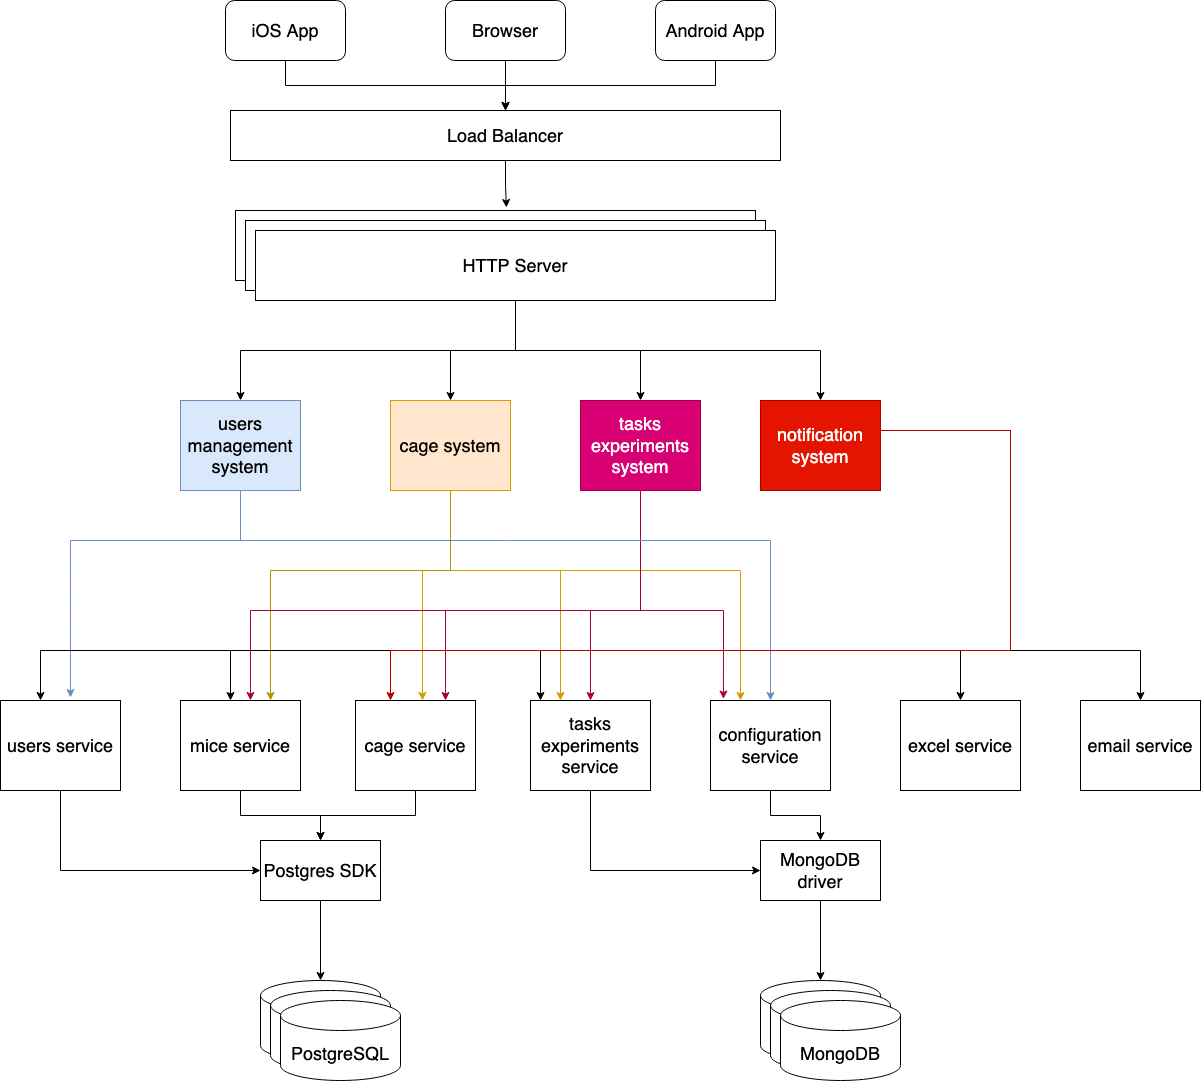

The diagram above was exported from draw.io. Its source (the exported page's mxGraphModel, read from the mxfile embedded in the PNG):
<mxGraphModel dx="2514" dy="1349" grid="1" gridSize="10" guides="1" tooltips="1" connect="1" arrows="1" fold="1" page="1" pageScale="1" pageWidth="850" pageHeight="1100" math="0" shadow="0">
  <root>
    <mxCell id="0" />
    <mxCell id="1" parent="0" />
    <mxCell id="JhejS-p6Ypmj3nrtaceD-9" style="edgeStyle=orthogonalEdgeStyle;rounded=0;orthogonalLoop=1;jettySize=auto;html=1;entryX=0.5;entryY=0;entryDx=0;entryDy=0;fontSize=18;" parent="1" source="JhejS-p6Ypmj3nrtaceD-1" target="JhejS-p6Ypmj3nrtaceD-8" edge="1">
      <mxGeometry relative="1" as="geometry" />
    </mxCell>
    <mxCell id="JhejS-p6Ypmj3nrtaceD-1" value="iOS App" style="rounded=1;whiteSpace=wrap;html=1;fontSize=18;" parent="1" vertex="1">
      <mxGeometry x="285" y="100" width="120" height="60" as="geometry" />
    </mxCell>
    <mxCell id="JhejS-p6Ypmj3nrtaceD-10" style="edgeStyle=orthogonalEdgeStyle;rounded=0;orthogonalLoop=1;jettySize=auto;html=1;entryX=0.5;entryY=0;entryDx=0;entryDy=0;fontSize=18;" parent="1" source="JhejS-p6Ypmj3nrtaceD-2" target="JhejS-p6Ypmj3nrtaceD-8" edge="1">
      <mxGeometry relative="1" as="geometry" />
    </mxCell>
    <mxCell id="JhejS-p6Ypmj3nrtaceD-2" value="Browser" style="rounded=1;whiteSpace=wrap;html=1;fontSize=18;" parent="1" vertex="1">
      <mxGeometry x="505" y="100" width="120" height="60" as="geometry" />
    </mxCell>
    <mxCell id="JhejS-p6Ypmj3nrtaceD-11" style="edgeStyle=orthogonalEdgeStyle;rounded=0;orthogonalLoop=1;jettySize=auto;html=1;entryX=0.5;entryY=0;entryDx=0;entryDy=0;fontSize=18;" parent="1" source="JhejS-p6Ypmj3nrtaceD-3" target="JhejS-p6Ypmj3nrtaceD-8" edge="1">
      <mxGeometry relative="1" as="geometry" />
    </mxCell>
    <mxCell id="JhejS-p6Ypmj3nrtaceD-3" value="Android App" style="rounded=1;whiteSpace=wrap;html=1;fontSize=18;" parent="1" vertex="1">
      <mxGeometry x="715" y="100" width="120" height="60" as="geometry" />
    </mxCell>
    <mxCell id="JhejS-p6Ypmj3nrtaceD-7" value="" style="group;fontSize=18;" parent="1" vertex="1" connectable="0">
      <mxGeometry x="295" y="310" width="540" height="90" as="geometry" />
    </mxCell>
    <mxCell id="JhejS-p6Ypmj3nrtaceD-4" value="" style="rounded=0;whiteSpace=wrap;html=1;fontSize=18;" parent="JhejS-p6Ypmj3nrtaceD-7" vertex="1">
      <mxGeometry width="520" height="70" as="geometry" />
    </mxCell>
    <mxCell id="JhejS-p6Ypmj3nrtaceD-5" value="" style="rounded=0;whiteSpace=wrap;html=1;fontSize=18;" parent="JhejS-p6Ypmj3nrtaceD-7" vertex="1">
      <mxGeometry x="10" y="10" width="520" height="70" as="geometry" />
    </mxCell>
    <mxCell id="JhejS-p6Ypmj3nrtaceD-6" value="HTTP Server" style="rounded=0;whiteSpace=wrap;html=1;fontSize=18;" parent="JhejS-p6Ypmj3nrtaceD-7" vertex="1">
      <mxGeometry x="20" y="20" width="520" height="70" as="geometry" />
    </mxCell>
    <mxCell id="JhejS-p6Ypmj3nrtaceD-12" style="edgeStyle=orthogonalEdgeStyle;rounded=0;orthogonalLoop=1;jettySize=auto;html=1;entryX=0.521;entryY=-0.043;entryDx=0;entryDy=0;entryPerimeter=0;fontSize=18;" parent="1" source="JhejS-p6Ypmj3nrtaceD-8" target="JhejS-p6Ypmj3nrtaceD-4" edge="1">
      <mxGeometry relative="1" as="geometry" />
    </mxCell>
    <mxCell id="JhejS-p6Ypmj3nrtaceD-8" value="Load Balancer" style="rounded=0;whiteSpace=wrap;html=1;fontSize=18;" parent="1" vertex="1">
      <mxGeometry x="290" y="210" width="550" height="50" as="geometry" />
    </mxCell>
    <mxCell id="JhejS-p6Ypmj3nrtaceD-27" value="" style="group;fontSize=18;" parent="1" vertex="1" connectable="0">
      <mxGeometry x="320" y="940" width="140" height="240" as="geometry" />
    </mxCell>
    <mxCell id="JhejS-p6Ypmj3nrtaceD-13" value="Postgres SDK" style="rounded=0;whiteSpace=wrap;html=1;fontSize=18;" parent="JhejS-p6Ypmj3nrtaceD-27" vertex="1">
      <mxGeometry width="120" height="60" as="geometry" />
    </mxCell>
    <mxCell id="JhejS-p6Ypmj3nrtaceD-18" value="" style="group;fontSize=18;" parent="JhejS-p6Ypmj3nrtaceD-27" vertex="1" connectable="0">
      <mxGeometry y="140" width="140" height="100" as="geometry" />
    </mxCell>
    <mxCell id="JhejS-p6Ypmj3nrtaceD-14" value="" style="shape=cylinder3;whiteSpace=wrap;html=1;boundedLbl=1;backgroundOutline=1;size=15;fontSize=18;" parent="JhejS-p6Ypmj3nrtaceD-18" vertex="1">
      <mxGeometry width="120" height="80" as="geometry" />
    </mxCell>
    <mxCell id="JhejS-p6Ypmj3nrtaceD-16" value="" style="shape=cylinder3;whiteSpace=wrap;html=1;boundedLbl=1;backgroundOutline=1;size=15;fontSize=18;" parent="JhejS-p6Ypmj3nrtaceD-18" vertex="1">
      <mxGeometry x="10" y="10" width="120" height="80" as="geometry" />
    </mxCell>
    <mxCell id="JhejS-p6Ypmj3nrtaceD-17" value="PostgreSQL" style="shape=cylinder3;whiteSpace=wrap;html=1;boundedLbl=1;backgroundOutline=1;size=15;fontSize=18;" parent="JhejS-p6Ypmj3nrtaceD-18" vertex="1">
      <mxGeometry x="20" y="20" width="120" height="80" as="geometry" />
    </mxCell>
    <mxCell id="JhejS-p6Ypmj3nrtaceD-23" style="edgeStyle=orthogonalEdgeStyle;rounded=0;orthogonalLoop=1;jettySize=auto;html=1;entryX=0.5;entryY=0;entryDx=0;entryDy=0;entryPerimeter=0;fontSize=18;" parent="JhejS-p6Ypmj3nrtaceD-27" source="JhejS-p6Ypmj3nrtaceD-13" target="JhejS-p6Ypmj3nrtaceD-14" edge="1">
      <mxGeometry relative="1" as="geometry">
        <mxPoint x="60" y="130" as="targetPoint" />
      </mxGeometry>
    </mxCell>
    <mxCell id="JhejS-p6Ypmj3nrtaceD-28" value="" style="group;fontSize=18;" parent="1" vertex="1" connectable="0">
      <mxGeometry x="820" y="940" width="140" height="240" as="geometry" />
    </mxCell>
    <mxCell id="JhejS-p6Ypmj3nrtaceD-21" value="" style="group;fontSize=18;" parent="JhejS-p6Ypmj3nrtaceD-28" vertex="1" connectable="0">
      <mxGeometry y="140" width="140" height="100" as="geometry" />
    </mxCell>
    <mxCell id="JhejS-p6Ypmj3nrtaceD-15" value="" style="shape=cylinder3;whiteSpace=wrap;html=1;boundedLbl=1;backgroundOutline=1;size=15;fontSize=18;" parent="JhejS-p6Ypmj3nrtaceD-21" vertex="1">
      <mxGeometry width="120" height="80" as="geometry" />
    </mxCell>
    <mxCell id="JhejS-p6Ypmj3nrtaceD-19" value="" style="shape=cylinder3;whiteSpace=wrap;html=1;boundedLbl=1;backgroundOutline=1;size=15;fontSize=18;" parent="JhejS-p6Ypmj3nrtaceD-21" vertex="1">
      <mxGeometry x="10" y="10" width="120" height="80" as="geometry" />
    </mxCell>
    <mxCell id="JhejS-p6Ypmj3nrtaceD-20" value="MongoDB" style="shape=cylinder3;whiteSpace=wrap;html=1;boundedLbl=1;backgroundOutline=1;size=15;fontSize=18;" parent="JhejS-p6Ypmj3nrtaceD-21" vertex="1">
      <mxGeometry x="20" y="20" width="120" height="80" as="geometry" />
    </mxCell>
    <mxCell id="JhejS-p6Ypmj3nrtaceD-26" style="edgeStyle=orthogonalEdgeStyle;rounded=0;orthogonalLoop=1;jettySize=auto;html=1;entryX=0.5;entryY=0;entryDx=0;entryDy=0;entryPerimeter=0;fontSize=18;" parent="JhejS-p6Ypmj3nrtaceD-28" source="JhejS-p6Ypmj3nrtaceD-25" target="JhejS-p6Ypmj3nrtaceD-15" edge="1">
      <mxGeometry relative="1" as="geometry" />
    </mxCell>
    <mxCell id="JhejS-p6Ypmj3nrtaceD-25" value="MongoDB driver" style="rounded=0;whiteSpace=wrap;html=1;fontSize=18;" parent="JhejS-p6Ypmj3nrtaceD-28" vertex="1">
      <mxGeometry width="120" height="60" as="geometry" />
    </mxCell>
    <mxCell id="JhejS-p6Ypmj3nrtaceD-72" style="edgeStyle=orthogonalEdgeStyle;rounded=0;orthogonalLoop=1;jettySize=auto;html=1;entryX=0.558;entryY=0;entryDx=0;entryDy=0;entryPerimeter=0;strokeColor=#d79b00;fillColor=#ffe6cc;fontSize=18;" parent="1" source="JhejS-p6Ypmj3nrtaceD-30" target="JhejS-p6Ypmj3nrtaceD-36" edge="1">
      <mxGeometry relative="1" as="geometry">
        <Array as="points">
          <mxPoint x="510" y="670" />
          <mxPoint x="482" y="670" />
        </Array>
      </mxGeometry>
    </mxCell>
    <mxCell id="JhejS-p6Ypmj3nrtaceD-76" style="edgeStyle=orthogonalEdgeStyle;rounded=0;orthogonalLoop=1;jettySize=auto;html=1;entryX=0.25;entryY=0;entryDx=0;entryDy=0;strokeColor=#d79b00;fillColor=#ffe6cc;fontSize=18;" parent="1" source="JhejS-p6Ypmj3nrtaceD-30" target="JhejS-p6Ypmj3nrtaceD-37" edge="1">
      <mxGeometry relative="1" as="geometry">
        <Array as="points">
          <mxPoint x="510" y="670" />
          <mxPoint x="620" y="670" />
        </Array>
      </mxGeometry>
    </mxCell>
    <mxCell id="JhejS-p6Ypmj3nrtaceD-78" style="edgeStyle=orthogonalEdgeStyle;rounded=0;orthogonalLoop=1;jettySize=auto;html=1;strokeColor=#d79b00;fillColor=#ffe6cc;entryX=0.25;entryY=0;entryDx=0;entryDy=0;fontSize=18;" parent="1" source="JhejS-p6Ypmj3nrtaceD-30" target="JhejS-p6Ypmj3nrtaceD-38" edge="1">
      <mxGeometry relative="1" as="geometry">
        <mxPoint x="800" y="790" as="targetPoint" />
        <Array as="points">
          <mxPoint x="510" y="670" />
          <mxPoint x="800" y="670" />
        </Array>
      </mxGeometry>
    </mxCell>
    <mxCell id="8ukd1XY1f-tvVWBn6jeH-2" style="edgeStyle=orthogonalEdgeStyle;rounded=0;orthogonalLoop=1;jettySize=auto;html=1;entryX=0.75;entryY=0;entryDx=0;entryDy=0;fillColor=#e3c800;strokeColor=#B09500;" edge="1" parent="1" source="JhejS-p6Ypmj3nrtaceD-30" target="JhejS-p6Ypmj3nrtaceD-35">
      <mxGeometry relative="1" as="geometry">
        <Array as="points">
          <mxPoint x="510" y="670" />
          <mxPoint x="330" y="670" />
        </Array>
      </mxGeometry>
    </mxCell>
    <mxCell id="JhejS-p6Ypmj3nrtaceD-30" value="cage system" style="rounded=0;whiteSpace=wrap;html=1;fillColor=#ffe6cc;strokeColor=#d79b00;fontSize=18;" parent="1" vertex="1">
      <mxGeometry x="450" y="500" width="120" height="90" as="geometry" />
    </mxCell>
    <mxCell id="JhejS-p6Ypmj3nrtaceD-73" style="edgeStyle=orthogonalEdgeStyle;rounded=0;orthogonalLoop=1;jettySize=auto;html=1;entryX=0.5;entryY=0;entryDx=0;entryDy=0;strokeColor=#A50040;fillColor=#d80073;fontSize=18;" parent="1" source="JhejS-p6Ypmj3nrtaceD-31" target="JhejS-p6Ypmj3nrtaceD-37" edge="1">
      <mxGeometry relative="1" as="geometry">
        <Array as="points">
          <mxPoint x="700" y="710" />
          <mxPoint x="650" y="710" />
        </Array>
      </mxGeometry>
    </mxCell>
    <mxCell id="JhejS-p6Ypmj3nrtaceD-77" style="edgeStyle=orthogonalEdgeStyle;rounded=0;orthogonalLoop=1;jettySize=auto;html=1;entryX=0.75;entryY=0;entryDx=0;entryDy=0;strokeColor=#A50040;fillColor=#d80073;fontSize=18;" parent="1" source="JhejS-p6Ypmj3nrtaceD-31" target="JhejS-p6Ypmj3nrtaceD-36" edge="1">
      <mxGeometry relative="1" as="geometry">
        <Array as="points">
          <mxPoint x="700" y="710" />
          <mxPoint x="505" y="710" />
        </Array>
      </mxGeometry>
    </mxCell>
    <mxCell id="JhejS-p6Ypmj3nrtaceD-79" style="edgeStyle=orthogonalEdgeStyle;rounded=0;orthogonalLoop=1;jettySize=auto;html=1;entryX=0.108;entryY=-0.017;entryDx=0;entryDy=0;entryPerimeter=0;strokeColor=#A50040;fillColor=#d80073;fontSize=18;" parent="1" source="JhejS-p6Ypmj3nrtaceD-31" target="JhejS-p6Ypmj3nrtaceD-38" edge="1">
      <mxGeometry relative="1" as="geometry">
        <Array as="points">
          <mxPoint x="700" y="710" />
          <mxPoint x="783" y="710" />
        </Array>
      </mxGeometry>
    </mxCell>
    <mxCell id="8ukd1XY1f-tvVWBn6jeH-3" style="edgeStyle=orthogonalEdgeStyle;rounded=0;orthogonalLoop=1;jettySize=auto;html=1;entryX=0.583;entryY=0;entryDx=0;entryDy=0;entryPerimeter=0;fillColor=#d80073;strokeColor=#A50040;" edge="1" parent="1" source="JhejS-p6Ypmj3nrtaceD-31" target="JhejS-p6Ypmj3nrtaceD-35">
      <mxGeometry relative="1" as="geometry">
        <Array as="points">
          <mxPoint x="700" y="710" />
          <mxPoint x="310" y="710" />
        </Array>
      </mxGeometry>
    </mxCell>
    <mxCell id="JhejS-p6Ypmj3nrtaceD-31" value="tasks&lt;br&gt;experiments system" style="rounded=0;whiteSpace=wrap;html=1;fillColor=#d80073;fontColor=#ffffff;strokeColor=#A50040;fontSize=18;" parent="1" vertex="1">
      <mxGeometry x="640" y="500" width="120" height="90" as="geometry" />
    </mxCell>
    <mxCell id="JhejS-p6Ypmj3nrtaceD-75" style="edgeStyle=orthogonalEdgeStyle;rounded=0;orthogonalLoop=1;jettySize=auto;html=1;entryX=0.583;entryY=-0.033;entryDx=0;entryDy=0;entryPerimeter=0;strokeColor=#6c8ebf;fillColor=#dae8fc;fontSize=18;" parent="1" source="JhejS-p6Ypmj3nrtaceD-33" target="JhejS-p6Ypmj3nrtaceD-39" edge="1">
      <mxGeometry relative="1" as="geometry">
        <Array as="points">
          <mxPoint x="300" y="640" />
          <mxPoint x="130" y="640" />
        </Array>
      </mxGeometry>
    </mxCell>
    <mxCell id="JhejS-p6Ypmj3nrtaceD-84" style="edgeStyle=orthogonalEdgeStyle;rounded=0;orthogonalLoop=1;jettySize=auto;html=1;entryX=0.5;entryY=0;entryDx=0;entryDy=0;strokeColor=#6c8ebf;fillColor=#dae8fc;fontSize=18;" parent="1" source="JhejS-p6Ypmj3nrtaceD-33" target="JhejS-p6Ypmj3nrtaceD-38" edge="1">
      <mxGeometry relative="1" as="geometry">
        <Array as="points">
          <mxPoint x="300" y="640" />
          <mxPoint x="830" y="640" />
        </Array>
      </mxGeometry>
    </mxCell>
    <mxCell id="JhejS-p6Ypmj3nrtaceD-33" value="users management system" style="rounded=0;whiteSpace=wrap;html=1;fillColor=#dae8fc;strokeColor=#6c8ebf;fontSize=18;" parent="1" vertex="1">
      <mxGeometry x="240" y="500" width="120" height="90" as="geometry" />
    </mxCell>
    <mxCell id="JhejS-p6Ypmj3nrtaceD-55" style="edgeStyle=orthogonalEdgeStyle;rounded=0;orthogonalLoop=1;jettySize=auto;html=1;fontSize=18;" parent="1" source="JhejS-p6Ypmj3nrtaceD-34" target="JhejS-p6Ypmj3nrtaceD-39" edge="1">
      <mxGeometry relative="1" as="geometry">
        <Array as="points">
          <mxPoint x="1070" y="530" />
          <mxPoint x="1070" y="750" />
          <mxPoint x="100" y="750" />
        </Array>
      </mxGeometry>
    </mxCell>
    <mxCell id="JhejS-p6Ypmj3nrtaceD-56" style="edgeStyle=orthogonalEdgeStyle;rounded=0;orthogonalLoop=1;jettySize=auto;html=1;fontSize=18;" parent="1" source="JhejS-p6Ypmj3nrtaceD-34" target="JhejS-p6Ypmj3nrtaceD-35" edge="1">
      <mxGeometry relative="1" as="geometry">
        <Array as="points">
          <mxPoint x="1070" y="530" />
          <mxPoint x="1070" y="750" />
          <mxPoint x="290" y="750" />
        </Array>
      </mxGeometry>
    </mxCell>
    <mxCell id="JhejS-p6Ypmj3nrtaceD-57" style="edgeStyle=orthogonalEdgeStyle;rounded=0;orthogonalLoop=1;jettySize=auto;html=1;entryX=0.5;entryY=0;entryDx=0;entryDy=0;fontSize=18;" parent="1" source="JhejS-p6Ypmj3nrtaceD-34" target="JhejS-p6Ypmj3nrtaceD-47" edge="1">
      <mxGeometry relative="1" as="geometry">
        <Array as="points">
          <mxPoint x="1070" y="530" />
          <mxPoint x="1070" y="750" />
          <mxPoint x="1200" y="750" />
        </Array>
      </mxGeometry>
    </mxCell>
    <mxCell id="JhejS-p6Ypmj3nrtaceD-58" style="edgeStyle=orthogonalEdgeStyle;rounded=0;orthogonalLoop=1;jettySize=auto;html=1;fontSize=18;" parent="1" source="JhejS-p6Ypmj3nrtaceD-34" target="JhejS-p6Ypmj3nrtaceD-40" edge="1">
      <mxGeometry relative="1" as="geometry">
        <Array as="points">
          <mxPoint x="1070" y="530" />
          <mxPoint x="1070" y="750" />
          <mxPoint x="1020" y="750" />
        </Array>
      </mxGeometry>
    </mxCell>
    <mxCell id="JhejS-p6Ypmj3nrtaceD-63" style="edgeStyle=orthogonalEdgeStyle;rounded=0;orthogonalLoop=1;jettySize=auto;html=1;fontSize=18;" parent="1" source="JhejS-p6Ypmj3nrtaceD-34" target="JhejS-p6Ypmj3nrtaceD-37" edge="1">
      <mxGeometry relative="1" as="geometry">
        <Array as="points">
          <mxPoint x="1070" y="530" />
          <mxPoint x="1070" y="750" />
          <mxPoint x="600" y="750" />
        </Array>
      </mxGeometry>
    </mxCell>
    <mxCell id="JhejS-p6Ypmj3nrtaceD-64" style="edgeStyle=orthogonalEdgeStyle;rounded=0;orthogonalLoop=1;jettySize=auto;html=1;fillColor=#e51400;strokeColor=#B20000;fontSize=18;" parent="1" source="JhejS-p6Ypmj3nrtaceD-34" target="JhejS-p6Ypmj3nrtaceD-36" edge="1">
      <mxGeometry relative="1" as="geometry">
        <Array as="points">
          <mxPoint x="1070" y="530" />
          <mxPoint x="1070" y="750" />
          <mxPoint x="450" y="750" />
        </Array>
      </mxGeometry>
    </mxCell>
    <mxCell id="JhejS-p6Ypmj3nrtaceD-34" value="notification system" style="rounded=0;whiteSpace=wrap;html=1;fillColor=#e51400;fontColor=#ffffff;strokeColor=#B20000;fontSize=18;" parent="1" vertex="1">
      <mxGeometry x="820" y="500" width="120" height="90" as="geometry" />
    </mxCell>
    <mxCell id="JhejS-p6Ypmj3nrtaceD-81" style="edgeStyle=orthogonalEdgeStyle;rounded=0;orthogonalLoop=1;jettySize=auto;html=1;strokeColor=#000000;fontSize=18;" parent="1" source="JhejS-p6Ypmj3nrtaceD-35" target="JhejS-p6Ypmj3nrtaceD-13" edge="1">
      <mxGeometry relative="1" as="geometry" />
    </mxCell>
    <mxCell id="JhejS-p6Ypmj3nrtaceD-35" value="mice service" style="rounded=0;whiteSpace=wrap;html=1;fontSize=18;" parent="1" vertex="1">
      <mxGeometry x="240" y="800" width="120" height="90" as="geometry" />
    </mxCell>
    <mxCell id="JhejS-p6Ypmj3nrtaceD-82" style="edgeStyle=orthogonalEdgeStyle;rounded=0;orthogonalLoop=1;jettySize=auto;html=1;entryX=0.5;entryY=0;entryDx=0;entryDy=0;strokeColor=#000000;fontSize=18;" parent="1" source="JhejS-p6Ypmj3nrtaceD-36" target="JhejS-p6Ypmj3nrtaceD-13" edge="1">
      <mxGeometry relative="1" as="geometry" />
    </mxCell>
    <mxCell id="JhejS-p6Ypmj3nrtaceD-36" value="cage service" style="rounded=0;whiteSpace=wrap;html=1;fontSize=18;" parent="1" vertex="1">
      <mxGeometry x="415" y="800" width="120" height="90" as="geometry" />
    </mxCell>
    <mxCell id="JhejS-p6Ypmj3nrtaceD-60" style="edgeStyle=orthogonalEdgeStyle;rounded=0;orthogonalLoop=1;jettySize=auto;html=1;entryX=0;entryY=0.5;entryDx=0;entryDy=0;fontSize=18;" parent="1" source="JhejS-p6Ypmj3nrtaceD-37" target="JhejS-p6Ypmj3nrtaceD-25" edge="1">
      <mxGeometry relative="1" as="geometry">
        <Array as="points">
          <mxPoint x="650" y="970" />
        </Array>
      </mxGeometry>
    </mxCell>
    <mxCell id="JhejS-p6Ypmj3nrtaceD-37" value="tasks&lt;br&gt;experiments service" style="rounded=0;whiteSpace=wrap;html=1;fontSize=18;" parent="1" vertex="1">
      <mxGeometry x="590" y="800" width="120" height="90" as="geometry" />
    </mxCell>
    <mxCell id="JhejS-p6Ypmj3nrtaceD-83" style="edgeStyle=orthogonalEdgeStyle;rounded=0;orthogonalLoop=1;jettySize=auto;html=1;entryX=0.5;entryY=0;entryDx=0;entryDy=0;strokeColor=#000000;fontSize=18;" parent="1" source="JhejS-p6Ypmj3nrtaceD-38" target="JhejS-p6Ypmj3nrtaceD-25" edge="1">
      <mxGeometry relative="1" as="geometry" />
    </mxCell>
    <mxCell id="JhejS-p6Ypmj3nrtaceD-38" value="configuration service" style="rounded=0;whiteSpace=wrap;html=1;fontSize=18;" parent="1" vertex="1">
      <mxGeometry x="770" y="800" width="120" height="90" as="geometry" />
    </mxCell>
    <mxCell id="JhejS-p6Ypmj3nrtaceD-80" style="edgeStyle=orthogonalEdgeStyle;rounded=0;orthogonalLoop=1;jettySize=auto;html=1;entryX=0;entryY=0.5;entryDx=0;entryDy=0;strokeColor=#000000;fontSize=18;" parent="1" source="JhejS-p6Ypmj3nrtaceD-39" target="JhejS-p6Ypmj3nrtaceD-13" edge="1">
      <mxGeometry relative="1" as="geometry">
        <Array as="points">
          <mxPoint x="120" y="970" />
        </Array>
      </mxGeometry>
    </mxCell>
    <mxCell id="JhejS-p6Ypmj3nrtaceD-39" value="users service" style="rounded=0;whiteSpace=wrap;html=1;fontSize=18;" parent="1" vertex="1">
      <mxGeometry x="60" y="800" width="120" height="90" as="geometry" />
    </mxCell>
    <mxCell id="JhejS-p6Ypmj3nrtaceD-40" value="excel service" style="rounded=0;whiteSpace=wrap;html=1;fontSize=18;" parent="1" vertex="1">
      <mxGeometry x="960" y="800" width="120" height="90" as="geometry" />
    </mxCell>
    <mxCell id="JhejS-p6Ypmj3nrtaceD-47" value="email service" style="rounded=0;whiteSpace=wrap;html=1;fontSize=18;" parent="1" vertex="1">
      <mxGeometry x="1140" y="800" width="120" height="90" as="geometry" />
    </mxCell>
    <mxCell id="JhejS-p6Ypmj3nrtaceD-48" style="edgeStyle=orthogonalEdgeStyle;rounded=0;orthogonalLoop=1;jettySize=auto;html=1;entryX=0.5;entryY=0;entryDx=0;entryDy=0;fontSize=18;" parent="1" source="JhejS-p6Ypmj3nrtaceD-6" target="JhejS-p6Ypmj3nrtaceD-33" edge="1">
      <mxGeometry relative="1" as="geometry">
        <Array as="points">
          <mxPoint x="575" y="450" />
          <mxPoint x="300" y="450" />
        </Array>
      </mxGeometry>
    </mxCell>
    <mxCell id="JhejS-p6Ypmj3nrtaceD-50" style="edgeStyle=orthogonalEdgeStyle;rounded=0;orthogonalLoop=1;jettySize=auto;html=1;entryX=0.5;entryY=0;entryDx=0;entryDy=0;fontSize=18;" parent="1" source="JhejS-p6Ypmj3nrtaceD-6" target="JhejS-p6Ypmj3nrtaceD-30" edge="1">
      <mxGeometry relative="1" as="geometry">
        <Array as="points">
          <mxPoint x="575" y="450" />
          <mxPoint x="510" y="450" />
        </Array>
      </mxGeometry>
    </mxCell>
    <mxCell id="JhejS-p6Ypmj3nrtaceD-52" style="edgeStyle=orthogonalEdgeStyle;rounded=0;orthogonalLoop=1;jettySize=auto;html=1;entryX=0.5;entryY=0;entryDx=0;entryDy=0;fontSize=18;" parent="1" source="JhejS-p6Ypmj3nrtaceD-6" target="JhejS-p6Ypmj3nrtaceD-31" edge="1">
      <mxGeometry relative="1" as="geometry" />
    </mxCell>
    <mxCell id="JhejS-p6Ypmj3nrtaceD-54" style="edgeStyle=orthogonalEdgeStyle;rounded=0;orthogonalLoop=1;jettySize=auto;html=1;entryX=0.5;entryY=0;entryDx=0;entryDy=0;fontSize=18;" parent="1" source="JhejS-p6Ypmj3nrtaceD-6" target="JhejS-p6Ypmj3nrtaceD-34" edge="1">
      <mxGeometry relative="1" as="geometry" />
    </mxCell>
  </root>
</mxGraphModel>